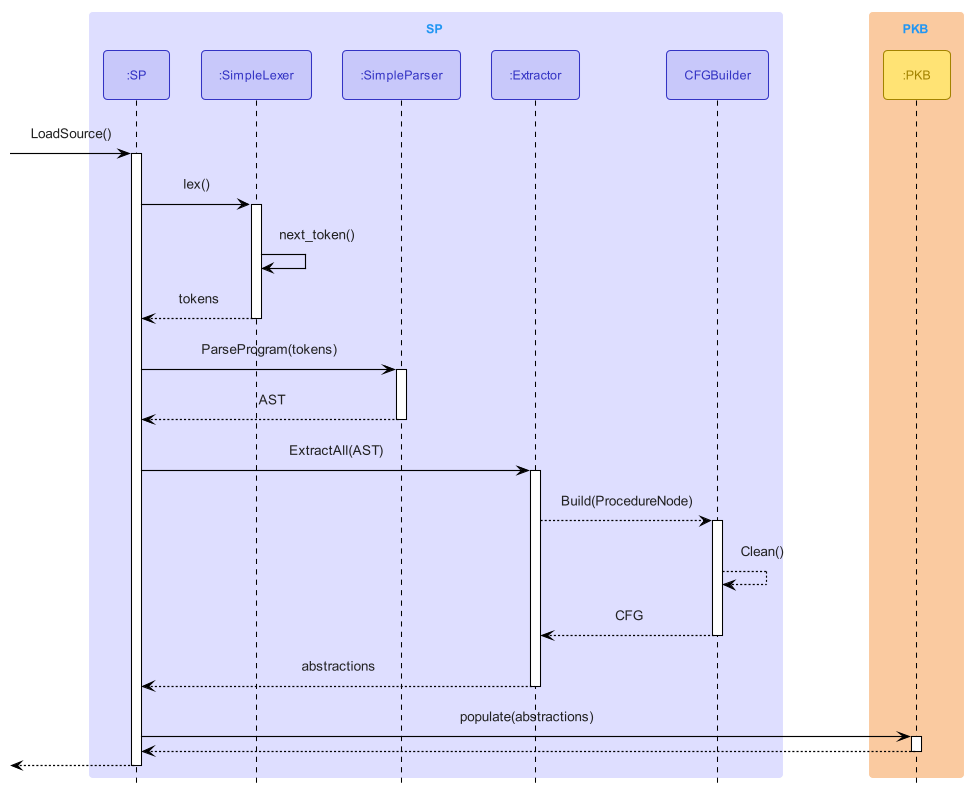

The diagram above was rendered by PlantUML. Its source (embedded in the PNG):
@startuml
!include Style.puml
!include SequenceStyle.puml

box SP SP_COLOR_LIGHT
participant ":SP" as SP<<SP>>
participant ":SimpleLexer" as SimpleLexer<<SP>>
participant ":SimpleParser" as SimpleParser<<SP>>
participant ":Extractor" as Extractor<<SP>>
participant "CFGBuilder" as CFGBuilder<<SP>>
end box

box PKB PKB_COLOR_LIGHT
participant ":PKB" as PKB<<PKB>>
end box

[-> SP : LoadSource()
activate SP

SP -> SimpleLexer : lex()
activate SimpleLexer
SimpleLexer -> SimpleLexer : next_token()
SimpleLexer --> SP : tokens
deactivate SimpleLexer

SP -> SimpleParser : ParseProgram(tokens)
activate SimpleParser
SimpleParser --> SP : AST
deactivate SimpleParser

SP -> Extractor : ExtractAll(AST)
activate Extractor

Extractor --> CFGBuilder : Build(ProcedureNode)
activate CFGBuilder
CFGBuilder -->CFGBuilder : Clean()
CFGBuilder --> Extractor : CFG
deactivate CFGBuilder

Extractor --> SP : abstractions
deactivate Extractor

SP -> PKB : populate(abstractions)
activate PKB
PKB --> SP
deactivate PKB

[<-- SP
deactivate SP

@enduml